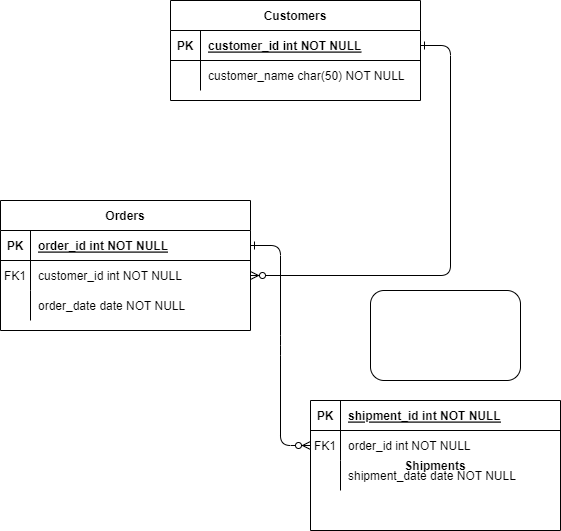

The diagram above was exported from draw.io. Its source (the exported page's mxGraphModel, read from the mxfile embedded in the PNG):
<mxGraphModel dx="1434" dy="782" grid="1" gridSize="10" guides="1" tooltips="1" connect="1" arrows="1" fold="1" page="1" pageScale="1" pageWidth="850" pageHeight="1100" math="0" shadow="0" extFonts="Permanent Marker^https://fonts.googleapis.com/css?family=Permanent+Marker">
  <root>
    <mxCell id="0" />
    <mxCell id="1" parent="0" />
    <mxCell id="C-vyLk0tnHw3VtMMgP7b-1" value="" style="edgeStyle=entityRelationEdgeStyle;endArrow=ERzeroToMany;startArrow=ERone;endFill=1;startFill=0;" parent="1" source="C-vyLk0tnHw3VtMMgP7b-24" target="C-vyLk0tnHw3VtMMgP7b-6" edge="1">
      <mxGeometry width="100" height="100" relative="1" as="geometry">
        <mxPoint x="340" y="720" as="sourcePoint" />
        <mxPoint x="440" y="620" as="targetPoint" />
      </mxGeometry>
    </mxCell>
    <mxCell id="C-vyLk0tnHw3VtMMgP7b-12" value="" style="edgeStyle=entityRelationEdgeStyle;endArrow=ERzeroToMany;startArrow=ERone;endFill=1;startFill=0;" parent="1" source="C-vyLk0tnHw3VtMMgP7b-3" target="C-vyLk0tnHw3VtMMgP7b-17" edge="1">
      <mxGeometry width="100" height="100" relative="1" as="geometry">
        <mxPoint x="400" y="180" as="sourcePoint" />
        <mxPoint x="460" y="205" as="targetPoint" />
      </mxGeometry>
    </mxCell>
    <mxCell id="C-vyLk0tnHw3VtMMgP7b-2" value="Orders" style="shape=table;startSize=30;container=1;collapsible=1;childLayout=tableLayout;fixedRows=1;rowLines=0;fontStyle=1;align=center;resizeLast=1;" parent="1" vertex="1">
      <mxGeometry x="70" y="240" width="250" height="130" as="geometry" />
    </mxCell>
    <mxCell id="C-vyLk0tnHw3VtMMgP7b-3" value="" style="shape=partialRectangle;collapsible=0;dropTarget=0;pointerEvents=0;fillColor=none;points=[[0,0.5],[1,0.5]];portConstraint=eastwest;top=0;left=0;right=0;bottom=1;" parent="C-vyLk0tnHw3VtMMgP7b-2" vertex="1">
      <mxGeometry y="30" width="250" height="30" as="geometry" />
    </mxCell>
    <mxCell id="C-vyLk0tnHw3VtMMgP7b-4" value="PK" style="shape=partialRectangle;overflow=hidden;connectable=0;fillColor=none;top=0;left=0;bottom=0;right=0;fontStyle=1;" parent="C-vyLk0tnHw3VtMMgP7b-3" vertex="1">
      <mxGeometry width="30" height="30" as="geometry">
        <mxRectangle width="30" height="30" as="alternateBounds" />
      </mxGeometry>
    </mxCell>
    <mxCell id="C-vyLk0tnHw3VtMMgP7b-5" value="order_id int NOT NULL " style="shape=partialRectangle;overflow=hidden;connectable=0;fillColor=none;top=0;left=0;bottom=0;right=0;align=left;spacingLeft=6;fontStyle=5;" parent="C-vyLk0tnHw3VtMMgP7b-3" vertex="1">
      <mxGeometry x="30" width="220" height="30" as="geometry">
        <mxRectangle width="220" height="30" as="alternateBounds" />
      </mxGeometry>
    </mxCell>
    <mxCell id="C-vyLk0tnHw3VtMMgP7b-6" value="" style="shape=partialRectangle;collapsible=0;dropTarget=0;pointerEvents=0;fillColor=none;points=[[0,0.5],[1,0.5]];portConstraint=eastwest;top=0;left=0;right=0;bottom=0;" parent="C-vyLk0tnHw3VtMMgP7b-2" vertex="1">
      <mxGeometry y="60" width="250" height="30" as="geometry" />
    </mxCell>
    <mxCell id="C-vyLk0tnHw3VtMMgP7b-7" value="FK1" style="shape=partialRectangle;overflow=hidden;connectable=0;fillColor=none;top=0;left=0;bottom=0;right=0;" parent="C-vyLk0tnHw3VtMMgP7b-6" vertex="1">
      <mxGeometry width="30" height="30" as="geometry">
        <mxRectangle width="30" height="30" as="alternateBounds" />
      </mxGeometry>
    </mxCell>
    <mxCell id="C-vyLk0tnHw3VtMMgP7b-8" value="customer_id int NOT NULL" style="shape=partialRectangle;overflow=hidden;connectable=0;fillColor=none;top=0;left=0;bottom=0;right=0;align=left;spacingLeft=6;" parent="C-vyLk0tnHw3VtMMgP7b-6" vertex="1">
      <mxGeometry x="30" width="220" height="30" as="geometry">
        <mxRectangle width="220" height="30" as="alternateBounds" />
      </mxGeometry>
    </mxCell>
    <mxCell id="C-vyLk0tnHw3VtMMgP7b-9" value="" style="shape=partialRectangle;collapsible=0;dropTarget=0;pointerEvents=0;fillColor=none;points=[[0,0.5],[1,0.5]];portConstraint=eastwest;top=0;left=0;right=0;bottom=0;" parent="C-vyLk0tnHw3VtMMgP7b-2" vertex="1">
      <mxGeometry y="90" width="250" height="30" as="geometry" />
    </mxCell>
    <mxCell id="C-vyLk0tnHw3VtMMgP7b-10" value="" style="shape=partialRectangle;overflow=hidden;connectable=0;fillColor=none;top=0;left=0;bottom=0;right=0;" parent="C-vyLk0tnHw3VtMMgP7b-9" vertex="1">
      <mxGeometry width="30" height="30" as="geometry">
        <mxRectangle width="30" height="30" as="alternateBounds" />
      </mxGeometry>
    </mxCell>
    <mxCell id="C-vyLk0tnHw3VtMMgP7b-11" value="order_date date NOT NULL" style="shape=partialRectangle;overflow=hidden;connectable=0;fillColor=none;top=0;left=0;bottom=0;right=0;align=left;spacingLeft=6;" parent="C-vyLk0tnHw3VtMMgP7b-9" vertex="1">
      <mxGeometry x="30" width="220" height="30" as="geometry">
        <mxRectangle width="220" height="30" as="alternateBounds" />
      </mxGeometry>
    </mxCell>
    <mxCell id="C-vyLk0tnHw3VtMMgP7b-13" value="Shipments" style="shape=table;startSize=0;container=1;collapsible=1;childLayout=tableLayout;fixedRows=1;rowLines=0;fontStyle=1;align=center;resizeLast=1;" parent="1" vertex="1">
      <mxGeometry x="380" y="440" width="250" height="130" as="geometry" />
    </mxCell>
    <mxCell id="C-vyLk0tnHw3VtMMgP7b-14" value="" style="shape=partialRectangle;collapsible=0;dropTarget=0;pointerEvents=0;fillColor=none;points=[[0,0.5],[1,0.5]];portConstraint=eastwest;top=0;left=0;right=0;bottom=1;" parent="C-vyLk0tnHw3VtMMgP7b-13" vertex="1">
      <mxGeometry width="250" height="30" as="geometry" />
    </mxCell>
    <mxCell id="C-vyLk0tnHw3VtMMgP7b-15" value="PK" style="shape=partialRectangle;overflow=hidden;connectable=0;fillColor=none;top=0;left=0;bottom=0;right=0;fontStyle=1;" parent="C-vyLk0tnHw3VtMMgP7b-14" vertex="1">
      <mxGeometry width="30" height="30" as="geometry">
        <mxRectangle width="30" height="30" as="alternateBounds" />
      </mxGeometry>
    </mxCell>
    <mxCell id="C-vyLk0tnHw3VtMMgP7b-16" value="shipment_id int NOT NULL " style="shape=partialRectangle;overflow=hidden;connectable=0;fillColor=none;top=0;left=0;bottom=0;right=0;align=left;spacingLeft=6;fontStyle=5;" parent="C-vyLk0tnHw3VtMMgP7b-14" vertex="1">
      <mxGeometry x="30" width="220" height="30" as="geometry">
        <mxRectangle width="220" height="30" as="alternateBounds" />
      </mxGeometry>
    </mxCell>
    <mxCell id="C-vyLk0tnHw3VtMMgP7b-17" value="" style="shape=partialRectangle;collapsible=0;dropTarget=0;pointerEvents=0;fillColor=none;points=[[0,0.5],[1,0.5]];portConstraint=eastwest;top=0;left=0;right=0;bottom=0;" parent="C-vyLk0tnHw3VtMMgP7b-13" vertex="1">
      <mxGeometry y="30" width="250" height="30" as="geometry" />
    </mxCell>
    <mxCell id="C-vyLk0tnHw3VtMMgP7b-18" value="FK1" style="shape=partialRectangle;overflow=hidden;connectable=0;fillColor=none;top=0;left=0;bottom=0;right=0;" parent="C-vyLk0tnHw3VtMMgP7b-17" vertex="1">
      <mxGeometry width="30" height="30" as="geometry">
        <mxRectangle width="30" height="30" as="alternateBounds" />
      </mxGeometry>
    </mxCell>
    <mxCell id="C-vyLk0tnHw3VtMMgP7b-19" value="order_id int NOT NULL" style="shape=partialRectangle;overflow=hidden;connectable=0;fillColor=none;top=0;left=0;bottom=0;right=0;align=left;spacingLeft=6;" parent="C-vyLk0tnHw3VtMMgP7b-17" vertex="1">
      <mxGeometry x="30" width="220" height="30" as="geometry">
        <mxRectangle width="220" height="30" as="alternateBounds" />
      </mxGeometry>
    </mxCell>
    <mxCell id="C-vyLk0tnHw3VtMMgP7b-20" value="" style="shape=partialRectangle;collapsible=0;dropTarget=0;pointerEvents=0;fillColor=none;points=[[0,0.5],[1,0.5]];portConstraint=eastwest;top=0;left=0;right=0;bottom=0;" parent="C-vyLk0tnHw3VtMMgP7b-13" vertex="1">
      <mxGeometry y="60" width="250" height="30" as="geometry" />
    </mxCell>
    <mxCell id="C-vyLk0tnHw3VtMMgP7b-21" value="" style="shape=partialRectangle;overflow=hidden;connectable=0;fillColor=none;top=0;left=0;bottom=0;right=0;" parent="C-vyLk0tnHw3VtMMgP7b-20" vertex="1">
      <mxGeometry width="30" height="30" as="geometry">
        <mxRectangle width="30" height="30" as="alternateBounds" />
      </mxGeometry>
    </mxCell>
    <mxCell id="C-vyLk0tnHw3VtMMgP7b-22" value="shipment_date date NOT NULL" style="shape=partialRectangle;overflow=hidden;connectable=0;fillColor=none;top=0;left=0;bottom=0;right=0;align=left;spacingLeft=6;" parent="C-vyLk0tnHw3VtMMgP7b-20" vertex="1">
      <mxGeometry x="30" width="220" height="30" as="geometry">
        <mxRectangle width="220" height="30" as="alternateBounds" />
      </mxGeometry>
    </mxCell>
    <mxCell id="C-vyLk0tnHw3VtMMgP7b-23" value="Customers" style="shape=table;startSize=30;container=1;collapsible=1;childLayout=tableLayout;fixedRows=1;rowLines=0;fontStyle=1;align=center;resizeLast=1;" parent="1" vertex="1">
      <mxGeometry x="240" y="40" width="250" height="100" as="geometry" />
    </mxCell>
    <mxCell id="C-vyLk0tnHw3VtMMgP7b-24" value="" style="shape=partialRectangle;collapsible=0;dropTarget=0;pointerEvents=0;fillColor=none;points=[[0,0.5],[1,0.5]];portConstraint=eastwest;top=0;left=0;right=0;bottom=1;" parent="C-vyLk0tnHw3VtMMgP7b-23" vertex="1">
      <mxGeometry y="30" width="250" height="30" as="geometry" />
    </mxCell>
    <mxCell id="C-vyLk0tnHw3VtMMgP7b-25" value="PK" style="shape=partialRectangle;overflow=hidden;connectable=0;fillColor=none;top=0;left=0;bottom=0;right=0;fontStyle=1;" parent="C-vyLk0tnHw3VtMMgP7b-24" vertex="1">
      <mxGeometry width="30" height="30" as="geometry">
        <mxRectangle width="30" height="30" as="alternateBounds" />
      </mxGeometry>
    </mxCell>
    <mxCell id="C-vyLk0tnHw3VtMMgP7b-26" value="customer_id int NOT NULL " style="shape=partialRectangle;overflow=hidden;connectable=0;fillColor=none;top=0;left=0;bottom=0;right=0;align=left;spacingLeft=6;fontStyle=5;" parent="C-vyLk0tnHw3VtMMgP7b-24" vertex="1">
      <mxGeometry x="30" width="220" height="30" as="geometry">
        <mxRectangle width="220" height="30" as="alternateBounds" />
      </mxGeometry>
    </mxCell>
    <mxCell id="C-vyLk0tnHw3VtMMgP7b-27" value="" style="shape=partialRectangle;collapsible=0;dropTarget=0;pointerEvents=0;fillColor=none;points=[[0,0.5],[1,0.5]];portConstraint=eastwest;top=0;left=0;right=0;bottom=0;" parent="C-vyLk0tnHw3VtMMgP7b-23" vertex="1">
      <mxGeometry y="60" width="250" height="30" as="geometry" />
    </mxCell>
    <mxCell id="C-vyLk0tnHw3VtMMgP7b-28" value="" style="shape=partialRectangle;overflow=hidden;connectable=0;fillColor=none;top=0;left=0;bottom=0;right=0;" parent="C-vyLk0tnHw3VtMMgP7b-27" vertex="1">
      <mxGeometry width="30" height="30" as="geometry">
        <mxRectangle width="30" height="30" as="alternateBounds" />
      </mxGeometry>
    </mxCell>
    <mxCell id="C-vyLk0tnHw3VtMMgP7b-29" value="customer_name char(50) NOT NULL" style="shape=partialRectangle;overflow=hidden;connectable=0;fillColor=none;top=0;left=0;bottom=0;right=0;align=left;spacingLeft=6;" parent="C-vyLk0tnHw3VtMMgP7b-27" vertex="1">
      <mxGeometry x="30" width="220" height="30" as="geometry">
        <mxRectangle width="220" height="30" as="alternateBounds" />
      </mxGeometry>
    </mxCell>
    <mxCell id="HaW9BNAp4g8vTmYFTe5q-1" value="" style="rounded=1;whiteSpace=wrap;html=1;" vertex="1" parent="1">
      <mxGeometry x="440" y="330" width="150" height="90" as="geometry" />
    </mxCell>
  </root>
</mxGraphModel>